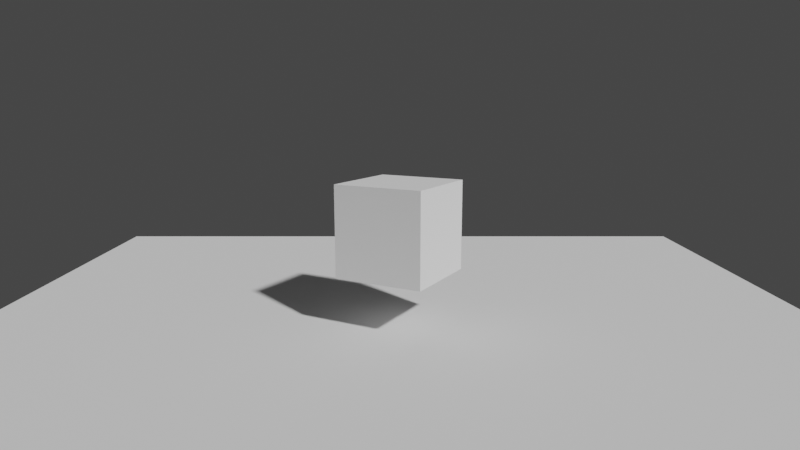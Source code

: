 # Source: junni.co.jp.blend  (saved by Blender 2.92.15; exported with 4.5.12 LTS)
import bpy
from mathutils import Matrix  # noqa: F401  (used for matrix-valued properties, if any)

bpy.ops.wm.read_factory_settings(use_empty=True)
scene = bpy.context.scene
scene.name = 'Scene'

# ---- collections
col_collection = bpy.data.collections.new('Collection'); scene.collection.children.link(col_collection)

# ---- world
world_world = bpy.data.worlds.new('World'); scene.world = world_world
world_world.use_nodes = True; world_world.node_tree.nodes.clear()
_N = world_world.node_tree.nodes; _L = world_world.node_tree.links
n0 = _N.new('ShaderNodeOutputWorld'); n0.name = 'World Output'; n0.location = (300, 300)
n1 = _N.new('ShaderNodeBackground'); n1.name = 'Background'; n1.location = (10, 300)
n1.inputs[0].default_value = (0.05088, 0.05088, 0.05088, 1.0)
_L.new(n1.outputs[0], n0.inputs[0])
n0.is_active_output = True
world_world.color = (0.05088, 0.05088, 0.05088)
world_world.use_sun_shadow = False
world_world.sun_shadow_jitter_overblur = 0.0

# ---- cameras
cam_camera_001 = bpy.data.cameras.new('Camera.001')
cam_camera_001.lens = 30.0

# ---- meshes
me_cube_001 = bpy.data.meshes.new('Cube.001')
me_cube_001.from_pydata([(-1.0, -1.0, -1.0), (-1.0, -1.0, 1.0), (-1.0, 1.0, -1.0), (-1.0, 1.0, 1.0), (1.0, -1.0, -1.0), (1.0, -1.0, 1.0), (1.0, 1.0, -1.0), (1.0, 1.0, 1.0)], [], [(0, 1, 3, 2), (2, 3, 7, 6), (6, 7, 5, 4), (4, 5, 1, 0), (2, 6, 4, 0), (7, 3, 1, 5)])
_uv = me_cube_001.uv_layers.new(name='UVMap')
_uv.uv.foreach_set('vector', [0.375, 0.0, 0.625, 0.0, 0.625, 0.25, 0.375, 0.25, 0.375, 0.25, 0.625, 0.25, 0.625, 0.5, 0.375, 0.5, 0.375, 0.5, 0.625, 0.5, 0.625, 0.75, 0.375, 0.75, 0.375, 0.75, 0.625, 0.75, 0.625, 1.0, 0.375, 1.0, 0.125, 0.5, 0.375, 0.5, 0.375, 0.75, 0.125, 0.75, 0.625, 0.5, 0.875, 0.5, 0.875, 0.75, 0.625, 0.75])
me_cube_001.use_remesh_fix_poles = True
me_cube_001.use_remesh_preserve_attributes = False
me_cube_001.use_mirror_vertex_groups = False
me_cube_001.update()
me_plane = bpy.data.meshes.new('Plane')
me_plane.from_pydata([(7.918, 7.918, 0.0), (-7.918, 7.918, 0.0), (7.918, -7.918, 0.0), (-7.918, -7.918, 0.0)], [], [(0, 1, 3, 2)])
_uv = me_plane.uv_layers.new(name='UVMap')
_uv.uv.foreach_set('vector', [0.0, 0.0, 1.0, 0.0, 1.0, 1.0, 0.0, 1.0])
me_plane.use_remesh_fix_poles = True
me_plane.use_remesh_preserve_attributes = False
me_plane.use_mirror_vertex_groups = False
me_plane.update()

# ---- objects
ob_cameradata = bpy.data.objects.new('CameraData', None)
ob_camera = bpy.data.objects.new('Camera', cam_camera_001)
ob_cube = bpy.data.objects.new('Cube', me_cube_001)
ob_cameratarget = bpy.data.objects.new('CameraTarget', None)
ob_plane = bpy.data.objects.new('Plane', me_plane)

# ---- transforms, parenting, visibility, modifiers, constraints
ob_cameradata.location = (0.0, 0.0, 0.0)
ob_cameradata.lineart.crease_threshold = 0.0
ob_camera.parent = ob_cameradata
ob_camera.location = (0.0, -11.69, 4.158)
ob_camera.rotation_euler = (1.571, -0.0, 0.0)
ob_camera.lineart.crease_threshold = 0.0
_c = ob_camera.constraints.new('DAMPED_TRACK'); _c.name = 'Damped Track'
_c.target = ob_cameratarget
_c.track_axis = 'TRACK_NEGATIVE_Z'
ob_cube.location = (0.0, 0.0, 1.825)
ob_cube.rotation_euler = (0.0, -0.0, -0.5004)
ob_cube.scale = (0.8355, 0.8355, 0.8355)
ob_cube.lineart.crease_threshold = 0.0
ob_cameratarget.parent = ob_cameradata
ob_cameratarget.location = (0.0, 0.0, 1.887)
ob_cameratarget.empty_display_type = 'CIRCLE'
ob_cameratarget.empty_display_size = 0.17
ob_cameratarget.lineart.crease_threshold = 0.0
ob_plane.location = (0.0, 0.0, 0.0)
ob_plane.lineart.crease_threshold = 0.0

# ---- collection membership
col_collection.objects.link(ob_cameradata)
col_collection.objects.link(ob_camera)
col_collection.objects.link(ob_cube)
col_collection.objects.link(ob_cameratarget)
col_collection.objects.link(ob_plane)

# ---- scene / render settings (as saved in the file)
scene.camera = ob_camera
scene.frame_start = 1; scene.frame_end = 250; scene.frame_set(1)
scene.render.engine = 'BLENDER_EEVEE_NEXT'
scene.cycles.use_denoising = False
scene.cycles.samples = 128
scene.cycles.sampling_pattern = 'TABULATED_SOBOL'
scene.cycles.use_adaptive_sampling = False
scene.cycles.use_light_tree = False
scene.view_settings.view_transform = 'Filmic'
bpy.context.view_layer.update()

# ---- added for rendering (the .blend has no usable light): sun
light_auto_sun = bpy.data.lights.new('AutoSun', 'SUN')
light_auto_sun.energy = 3.0
light_auto_sun.angle = 0.0523599
ob_auto_sun = bpy.data.objects.new('AutoSun', light_auto_sun)
scene.collection.objects.link(ob_auto_sun)
ob_auto_sun.rotation_euler = (0.872665, 0.174533, 0.523599)
bpy.context.view_layer.update()
